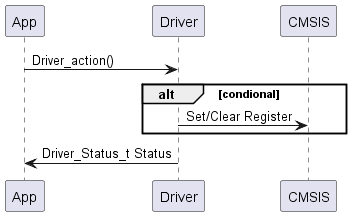

The diagram above was rendered by PlantUML. Its source (embedded in the PNG):
@startuml Sequence_Diagram_2
App -> Driver : Driver_action()
alt condional
    Driver -> CMSIS : Set/Clear Register
end
Driver -> App : Driver_Status_t Status
@enduml